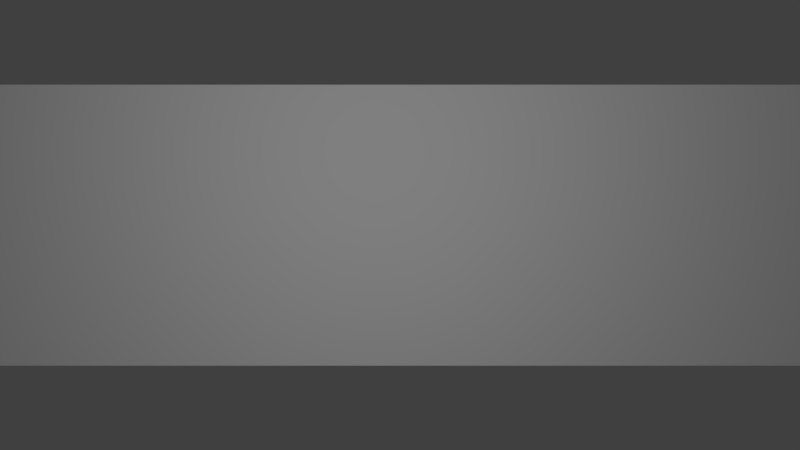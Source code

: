 # Source: stone-big.blend  (saved by Blender 2.78.0; exported with 4.5.12 LTS)
import bpy
from mathutils import Matrix  # noqa: F401  (used for matrix-valued properties, if any)

bpy.ops.wm.read_factory_settings(use_empty=True)
scene = bpy.context.scene
scene.name = 'Scene'

# ---- collections
col_collection_1 = bpy.data.collections.new('Collection 1'); scene.collection.children.link(col_collection_1)

# ---- materials (node trees are filled in below, after node groups)
mat_material = bpy.data.materials.new('Material')
mat_material.alpha_threshold = 0.0
mat_material.use_transparent_shadow = False
mat_material.roughness = 0.5
mat_material.specular_intensity = 0.0
mat_material.line_color = (0.0, 0.0, 0.0, 1.0)

# ---- material node trees

# ---- world
world_world = bpy.data.worlds.new('World'); scene.world = world_world
world_world.color = (0.05088, 0.05088, 0.05088)
world_world.use_sun_shadow = False
world_world.sun_shadow_jitter_overblur = 0.0
world_world.cycles.sampling_method = 'MANUAL'

# ---- cameras
cam_camera = bpy.data.cameras.new('Camera')
cam_camera.clip_end = 100.0
cam_camera.lens = 35.0
cam_camera.sensor_width = 32.0
cam_camera.sensor_height = 18.0
cam_camera.ortho_scale = 7.314
cam_camera.dof.focus_distance = 0.0
cam_camera.dof.aperture_fstop = 128.0

# ---- lights
light_lamp = bpy.data.lights.new('Lamp', 'POINT')
light_lamp.transmission_factor = 0.0
light_lamp.cutoff_distance = 30.0
light_lamp.energy = 100.0
light_lamp.shadow_buffer_clip_start = 1.001
light_lamp.shadow_soft_size = 0.1
light_lamp.shadow_maximum_resolution = 0.006
light_lamp.use_absolute_resolution = True

# ---- meshes
me_cube = bpy.data.meshes.new('Cube')
me_cube.from_pydata([(1.0, 1.0, -1.0), (1.0, -1.0, -1.0), (-1.0, -1.0, -1.0), (-1.0, 1.0, -1.0), (1.0, 1.0, 1.0), (1.0, -1.0, 1.0), (-1.0, -1.0, 1.0), (-1.0, 1.0, 1.0)], [], [(0, 1, 2, 3), (4, 7, 6, 5), (0, 4, 5, 1), (1, 5, 6, 2), (2, 6, 7, 3), (4, 0, 3, 7)])
me_cube.materials.append(mat_material)
me_cube.use_remesh_preserve_volume = False
me_cube.use_remesh_preserve_attributes = False
me_cube.use_mirror_vertex_groups = False
me_cube.update()

# ---- objects
ob_cube = bpy.data.objects.new('Cube', me_cube)
ob_lamp = bpy.data.objects.new('Lamp', light_lamp)
ob_camera = bpy.data.objects.new('Camera', cam_camera)

# ---- transforms, parenting, visibility, modifiers, constraints
ob_cube.location = (0.0, 0.0, 0.0)
ob_cube.scale = (4.0, 1.0, 1.0)
ob_cube.lock_rotations_4d = False
ob_cube.empty_display_type = 'ARROWS'
ob_cube.lineart.crease_threshold = 0.0
ob_lamp.location = (-0.1766, -4.428, 0.5211)
ob_lamp.rotation_euler = (0.6503, 0.05522, 1.866)
ob_lamp.lock_rotations_4d = False
ob_lamp.empty_display_type = 'ARROWS'
ob_lamp.color = (0.0, 0.0, 0.0, 0.0)
ob_lamp.lineart.crease_threshold = 0.0
ob_camera.location = (0.0, -7.228, -5.431e-07)
ob_camera.rotation_euler = (1.571, -0.0, 0.0)
ob_camera.lock_rotations_4d = False
ob_camera.empty_display_type = 'ARROWS'
ob_camera.color = (0.0, 0.0, 0.0, 0.0)
ob_camera.hide_viewport = True
ob_camera.display_type = 'WIRE'
ob_camera.lineart.crease_threshold = 0.0

# ---- collection membership
col_collection_1.objects.link(ob_cube)
col_collection_1.objects.link(ob_lamp)
col_collection_1.objects.link(ob_camera)

# ---- scene / render settings (as saved in the file)
scene.camera = ob_camera
scene.frame_start = 1; scene.frame_end = 250; scene.frame_set(1)
scene.render.engine = 'BLENDER_EEVEE_NEXT'
scene.render.resolution_percentage = 50
scene.render.dither_intensity = 0.0
scene.cycles.use_denoising = False
scene.cycles.samples = 128
scene.cycles.sampling_pattern = 'TABULATED_SOBOL'
scene.cycles.light_sampling_threshold = 0.0
scene.cycles.use_adaptive_sampling = False
scene.cycles.use_light_tree = False
scene.cycles.blur_glossy = 0.0
scene.cycles.sample_clamp_indirect = 0.0
scene.view_settings.view_transform = 'Standard'
bpy.context.view_layer.update()
